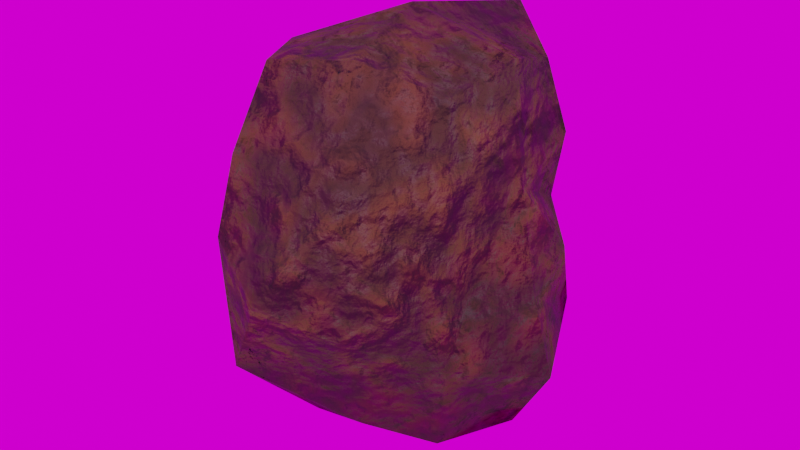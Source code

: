 # Source: Rock.blend  (saved by Blender 3.0.40; exported with 4.5.12 LTS)
import bpy
from mathutils import Matrix  # noqa: F401  (used for matrix-valued properties, if any)

bpy.ops.wm.read_factory_settings(use_empty=True)
scene = bpy.context.scene
scene.name = 'Scene'

# ---- collections
col_collection = bpy.data.collections.new('Collection'); scene.collection.children.link(col_collection)

# ---- images (referenced by path relative to the original .blend; pixels are not part of the script)
import os
ASSET_DIR = os.environ.get("B2B_ASSET_DIR", "")  # directory of the original .blend (textures are referenced by path, not embedded)
HERE = os.path.dirname(os.path.abspath(__file__))  # packed textures are extracted next to this script under _unpacked/

def load_image(name, relpath, width, height, colorspace="sRGB"):
    """Load a texture the original file referenced (path relative to the .blend, or extracted next to this script)."""
    p = next((c for c in (os.path.join(HERE, relpath), os.path.join(ASSET_DIR, relpath)) if relpath and os.path.exists(c)), "")
    if p:
        img = bpy.data.images.load(p, check_existing=True)
        img.name = name
    else:  # same state as the original file: an image datablock whose file is absent (Cycles renders it pink)
        img = bpy.data.images.new(name, width, height)
        img.source = "FILE"
        img.filepath = "//" + (relpath or name)
    img.colorspace_settings.name = colorspace
    return img
img_rock_emit = load_image('rock_emit', '_unpacked/rock_emit.ec7d44d2.png', 1024, 1024, 'sRGB')
img_autumn_forest_01_4k_hdr = load_image('autumn_forest_01_4k.hdr', 'autumn_forest_01_4k.hdr', 1024, 1024, 'Linear Rec.709')

# ---- materials (node trees are filled in below, after node groups)
mat_material_001 = bpy.data.materials.new('Material.001')

# ---- material node trees
mat_material_001.use_nodes = True; mat_material_001.node_tree.nodes.clear()
_N = mat_material_001.node_tree.nodes; _L = mat_material_001.node_tree.links
n0 = _N.new('ShaderNodeMapping'); n0.name = 'Mapping'; n0.location = (-1463, -85)
n0.width = 240
n1 = _N.new('ShaderNodeTexNoise'); n1.name = 'Noise Texture'; n1.location = (-1080, -133)
n1.inputs[2].default_value = 1.0
n1.inputs[3].default_value = 10.0
n2 = _N.new('ShaderNodeTexNoise'); n2.name = 'Noise Texture.001'; n2.location = (-1072, 163)
n2.inputs[2].default_value = 6.3
n2.inputs[3].default_value = 0.3
n2.inputs[4].default_value = 0.32
n3 = _N.new('ShaderNodeTexNoise'); n3.name = 'Noise Texture.002'; n3.location = (-1088, 459)
n3.inputs[2].default_value = 20.0
n3.inputs[3].default_value = 0.0
n4 = _N.new('ShaderNodeOutputMaterial'); n4.name = 'Material Output'; n4.location = (505, 161)
n5 = _N.new('ShaderNodeTexCoord'); n5.name = 'Texture Coordinate'; n5.location = (-1777, -149)
n5.width = 141
n6 = _N.new('ShaderNodeValToRGB'); n6.name = 'ColorRamp.002'; n6.location = (-609, 594)
while len(n6.color_ramp.elements) > 1: n6.color_ramp.elements.remove(n6.color_ramp.elements[-1])
n6.color_ramp.elements[0].position = 0.3659; n6.color_ramp.elements[0].color = (0.7367, 0.7367, 0.7367, 1.0)
_e = n6.color_ramp.elements.new(0.6341); _e.color = (1.0, 1.0, 1.0, 1.0)
n7 = _N.new('ShaderNodeBump'); n7.name = 'Bump'; n7.location = (-864, -203)
n7.inputs[1].default_value = 1.0
n7.inputs[2].default_value = 1.0
n8 = _N.new('ShaderNodeValToRGB'); n8.name = 'ColorRamp.001'; n8.location = (-621, 127)
n8.color_ramp.interpolation = 'EASE'
while len(n8.color_ramp.elements) > 1: n8.color_ramp.elements.remove(n8.color_ramp.elements[-1])
n8.color_ramp.elements[0].position = 0.3623; n8.color_ramp.elements[0].color = (0.06656, 0.06656, 0.06656, 1.0)
_e = n8.color_ramp.elements.new(0.7283); _e.color = (0.3127, 0.3127, 0.3127, 1.0)
_e = n8.color_ramp.elements.new(1.0); _e.color = (0.3866, 0.3866, 0.3866, 1.0)
n9 = _N.new('ShaderNodeMix'); n9.name = 'Mix'; n9.location = (-722, 345)
n9.data_type = 'RGBA'
n9.blend_type = 'DARKEN'
n9.inputs[0].default_value = 0.2
n10 = _N.new('ShaderNodeTexImage'); n10.name = 'Image Texture'; n10.location = (-1123, -415)
n10.image = img_rock_emit
n11 = _N.new('ShaderNodeBump'); n11.name = 'Bump.001'; n11.location = (-286, -135)
n11.width = 150
n11.inputs[0].default_value = 0.3667
n11.inputs[1].default_value = 1.0
n11.inputs[2].default_value = 1.0
n12 = _N.new('ShaderNodeValToRGB'); n12.name = 'ColorRamp'; n12.location = (-303, 409)
while len(n12.color_ramp.elements) > 1: n12.color_ramp.elements.remove(n12.color_ramp.elements[-1])
n12.color_ramp.elements[0].position = 0.3768; n12.color_ramp.elements[0].color = (0.06538, 0.03545, 0.01416, 1.0)
_e = n12.color_ramp.elements.new(0.8877); _e.color = (0.2067, 0.08316, 0.02211, 1.0)
n13 = _N.new('ShaderNodeAmbientOcclusion'); n13.name = 'Ambient Occlusion'; n13.location = (-5, 302)
n13.inside = True
n14 = _N.new('ShaderNodeBsdfPrincipled'); n14.name = 'Principled BSDF'; n14.location = (202, 140)
n14.distribution = 'GGX'
n14.subsurface_method = 'RANDOM_WALK_SKIN'
n14.inputs[3].default_value = 1.45
n14.inputs[27].default_value = (0.0, 0.0, 0.0, 1.0)
n14.inputs[28].default_value = 1.0
_L.new(n0.outputs[0], n1.inputs[0])
_L.new(n5.outputs[3], n0.inputs[0])
_L.new(n1.outputs[0], n7.inputs[3])
_L.new(n7.outputs[0], n11.inputs[4])
_L.new(n0.outputs[0], n2.inputs[0])
_L.new(n0.outputs[0], n3.inputs[0])
_L.new(n3.outputs[0], n9.inputs[7])
_L.new(n2.outputs[0], n9.inputs[6])
_L.new(n9.outputs[2], n12.inputs[0])
_L.new(n9.outputs[2], n8.inputs[0])
_L.new(n8.outputs[0], n11.inputs[3])
_L.new(n11.outputs[0], n13.inputs[2])
_L.new(n12.outputs[0], n13.inputs[0])
_L.new(n3.outputs[0], n6.inputs[0])
_L.new(n6.outputs[0], n14.inputs[2])
_L.new(n13.outputs[0], n14.inputs[0])
_L.new(n5.outputs[2], n10.inputs[0])
_L.new(n11.outputs[0], n14.inputs[5])
_L.new(n14.outputs[0], n4.inputs[0])
n4.is_active_output = True

# ---- world
world_world = bpy.data.worlds.new('World'); scene.world = world_world
world_world.use_nodes = True; world_world.node_tree.nodes.clear()
_N = world_world.node_tree.nodes; _L = world_world.node_tree.links
n0 = _N.new('ShaderNodeOutputWorld'); n0.name = 'World Output'; n0.location = (300, 300)
n1 = _N.new('ShaderNodeBackground'); n1.name = 'Background'; n1.location = (10, 300)
n2 = _N.new('ShaderNodeTexEnvironment'); n2.name = 'Environment Texture'; n2.location = (-280, 275)
n2.image = img_autumn_forest_01_4k_hdr
_L.new(n1.outputs[0], n0.inputs[0])
_L.new(n2.outputs[0], n1.inputs[0])
n0.is_active_output = True
world_world.color = (0.05088, 0.05088, 0.05088)
world_world.use_sun_shadow = False
world_world.sun_shadow_jitter_overblur = 0.0

# ---- meshes
me_icosphere = bpy.data.meshes.new('Icosphere')
me_icosphere.from_pydata([(2.636e-05, 8.776e-10, -0.8756), (0.4889, -0.3821, -0.3352), (-0.2463, -0.7892, -0.4185), (-0.6721, 8.621e-10, -0.3645), (-0.1544, 0.5255, -0.2898), (0.5289, 0.4092, -0.3566), (0.2233, -0.7232, 0.3863), (-0.4691, -0.3688, 0.3247), (-0.4951, 0.3863, 0.3385), (0.1933, 0.6371, 0.3443), (0.539, 1.64e-09, 0.3071), (-3.247e-05, 1.665e-09, 0.9256), (-0.1382, -0.4451, -0.7679), (0.3762, -0.2849, -0.7937), (0.1755, -0.5823, -0.3901), (0.7182, 1.357e-10, -0.4693), (0.3265, 0.2513, -0.7074), (-0.4102, 6.91e-10, -0.7169), (-0.5249, -0.4043, -0.4329), (-0.09088, 0.3098, -0.5534), (-0.384, 0.3088, -0.3408), (0.1584, 0.5332, -0.3608), (0.4715, -0.1729, 4.453e-05), (0.6111, 0.2149, -5.775e-05), (-3.542e-10, -0.8969, -2.366e-10), (0.4062, -0.599, 0.0001826), (-0.565, -0.2011, 2.397e-05), (-0.4046, -0.597, -0.0001789), (-0.3919, 0.5807, -0.0001493), (-0.541, 0.1939, 6.413e-06), (0.2827, 0.4412, -0.0001048), (-1.156e-09, 0.6986, -3.936e-12), (0.46, -0.3603, 0.3905), (-0.2303, -0.7398, 0.4844), (-0.5995, 1.357e-10, 0.4067), (-0.1987, 0.649, 0.4301), (0.4837, 0.3764, 0.4059), (0.1575, -0.5002, 0.8552), (0.469, 6.91e-10, 0.7995), (-0.3673, -0.2789, 0.7783), (-0.3032, 0.2356, 0.6669), (0.1569, 0.4985, 0.8524), (0.1512, -0.4885, -0.6818), (0.5505, 1.613e-10, -0.7555), (-0.3805, -0.2916, -0.6633), (-0.3244, 0.2542, -0.5857), (0.1201, 0.4004, -0.5708), (0.6189, 8.987e-10, -0.1333), (0.2169, -0.7124, -0.1478), (-0.5259, -0.412, -0.1387), (-0.4676, 0.3726, -0.1265), (0.1775, 0.5995, -0.1259), (0.4589, -0.3668, 0.1247), (-0.2545, -0.8201, 0.1688), (-0.612, 1.567e-10, 0.1322), (-0.2031, 0.6728, 0.1401), (0.4463, 0.3583, 0.1221), (0.4331, -0.3267, 0.7362), (-0.1864, -0.588, 0.8073), (-0.4376, 9.105e-10, 0.6279), (-0.1592, 0.511, 0.7103), (0.4166, 0.3157, 0.7133)], [], [(0, 42, 12), (1, 42, 13), (2, 42, 14), (1, 43, 15), (0, 43, 13), (5, 43, 16), (0, 44, 17), (2, 44, 12), (3, 44, 18), (0, 45, 19), (3, 45, 17), (4, 45, 20), (0, 46, 16), (4, 46, 19), (5, 46, 21), (1, 47, 22), (5, 47, 15), (10, 47, 23), (2, 48, 24), (1, 48, 14), (6, 48, 25), (3, 49, 26), (2, 49, 18), (7, 49, 27), (4, 50, 28), (3, 50, 20), (8, 50, 29), (5, 51, 30), (4, 51, 21), (9, 51, 31), (1, 52, 25), (10, 52, 22), (6, 52, 32), (2, 53, 27), (6, 53, 24), (7, 53, 33), (3, 54, 29), (7, 54, 26), (8, 54, 34), (4, 55, 31), (8, 55, 28), (9, 55, 35), (5, 56, 23), (9, 56, 30), (10, 56, 36), (6, 57, 37), (10, 57, 32), (11, 57, 38), (7, 58, 39), (6, 58, 33), (11, 58, 37), (8, 59, 40), (7, 59, 34), (11, 59, 39), (9, 60, 41), (8, 60, 35), (11, 60, 40), (10, 61, 38), (9, 61, 36), (11, 61, 41), (0, 13, 42), (1, 14, 42), (2, 12, 42), (1, 13, 43), (0, 16, 43), (5, 15, 43), (0, 12, 44), (2, 18, 44), (3, 17, 44), (0, 17, 45), (3, 20, 45), (4, 19, 45), (0, 19, 46), (4, 21, 46), (5, 16, 46), (1, 15, 47), (5, 23, 47), (10, 22, 47), (2, 14, 48), (1, 25, 48), (6, 24, 48), (3, 18, 49), (2, 27, 49), (7, 26, 49), (4, 20, 50), (3, 29, 50), (8, 28, 50), (5, 21, 51), (4, 31, 51), (9, 30, 51), (1, 22, 52), (10, 32, 52), (6, 25, 52), (2, 24, 53), (6, 33, 53), (7, 27, 53), (3, 26, 54), (7, 34, 54), (8, 29, 54), (4, 28, 55), (8, 35, 55), (9, 31, 55), (5, 30, 56), (9, 36, 56), (10, 23, 56), (6, 32, 57), (10, 38, 57), (11, 37, 57), (7, 33, 58), (6, 37, 58), (11, 39, 58), (8, 34, 59), (7, 39, 59), (11, 40, 59), (9, 35, 60), (8, 40, 60), (11, 41, 60), (10, 36, 61), (9, 41, 61), (11, 38, 61)])
me_icosphere.polygons.foreach_set('use_smooth', [True] * 120)
_uv = me_icosphere.uv_layers.new(name='UVMap')
_uv.uv.foreach_set('vector', [0.7035, 0.0478, 0.7767, 0.2282, 0.7235, 0.2178, 0.1413, 0.3269, 0.06296, 0.2282, 0.1096, 0.1421, 0.01521, 0.4281, 0.06296, 0.2282, 0.07468, 0.3574, 0.1413, 0.3269, 0.1837, 0.105, 0.2105, 0.2276, 0.7035, 0.0478, 0.8975, 0.105, 0.8234, 0.1421, 0.2988, 0.2066, 0.1837, 0.105, 0.2668, 0.009756, 0.7035, 0.0478, 0.6722, 0.2434, 0.6229, 0.172, 0.729, 0.4281, 0.6722, 0.2434, 0.7235, 0.2178, 0.5981, 0.3663, 0.6722, 0.2434, 0.6663, 0.3796, 0.7035, 0.0478, 0.5573, 0.1444, 0.5013, 0.05478, 0.5981, 0.3663, 0.5573, 0.1444, 0.6229, 0.172, 0.4588, 0.2396, 0.5573, 0.1444, 0.5323, 0.2596, 0.7035, 0.0478, 0.3993, 0.01786, 0.9805, 0.009756, 0.4588, 0.2396, 0.3993, 0.01786, 0.5013, 0.05478, 0.2988, 0.2066, 0.3993, 0.01786, 0.3867, 0.1719, 0.1413, 0.3269, 0.2263, 0.355, 0.1952, 0.4663, 0.2988, 0.2066, 0.2263, 0.355, 0.2105, 0.2276, 0.2496, 0.6181, 0.2263, 0.355, 0.2709, 0.402, 0.01521, 0.4281, 0.08493, 0.4977, 0.05513, 0.5944, 0.1413, 0.3269, 0.08493, 0.4977, 0.07468, 0.3574, 0.1061, 0.7483, 0.08493, 0.4977, 0.1246, 0.5418, 0.5981, 0.3663, 0.6615, 0.5194, 0.6202, 0.5742, 0.729, 0.4281, 0.6615, 0.5194, 0.6663, 0.3796, 0.6478, 0.7861, 0.6615, 0.5194, 0.6962, 0.6073, 0.4588, 0.2396, 0.517, 0.3963, 0.4778, 0.4377, 0.5981, 0.3663, 0.517, 0.3963, 0.5323, 0.2596, 0.4936, 0.6437, 0.517, 0.3963, 0.5445, 0.5046, 0.2988, 0.2066, 0.3817, 0.3066, 0.3478, 0.3734, 0.4588, 0.2396, 0.3817, 0.3066, 0.3867, 0.1719, 0.3753, 0.5519, 0.3817, 0.3066, 0.4125, 0.3904, 0.1413, 0.3269, 0.1664, 0.5826, 0.1246, 0.5418, 0.2496, 0.6181, 0.1664, 0.5826, 0.1952, 0.4663, 0.1061, 0.7483, 0.1664, 0.5826, 0.1839, 0.7198, 0.729, 0.4281, 0.7341, 0.6816, 0.6962, 0.6073, 0.1061, 0.7483, 0.02034, 0.6816, 0.05513, 0.5944, 0.6478, 0.7861, 0.7341, 0.6816, 0.7382, 0.822, 0.5981, 0.3663, 0.5749, 0.6191, 0.5445, 0.5046, 0.6478, 0.7861, 0.5749, 0.6191, 0.6202, 0.5742, 0.4936, 0.6437, 0.5749, 0.6191, 0.5586, 0.7567, 0.4588, 0.2396, 0.4404, 0.4803, 0.4125, 0.3904, 0.4936, 0.6437, 0.4404, 0.4803, 0.4778, 0.4377, 0.3753, 0.5519, 0.4404, 0.4803, 0.4315, 0.6126, 0.2988, 0.2066, 0.3126, 0.4578, 0.2709, 0.402, 0.3753, 0.5519, 0.3126, 0.4578, 0.3478, 0.3734, 0.2496, 0.6181, 0.3126, 0.4578, 0.3155, 0.5977, 0.1061, 0.7483, 0.2097, 0.8374, 0.1543, 0.9396, 0.2496, 0.6181, 0.2097, 0.8374, 0.1839, 0.7198, 0.357, 0.9902, 0.2097, 0.8374, 0.2737, 0.8064, 0.6478, 0.7861, 0.7478, 0.9894, 0.6026, 0.9283, 0.1061, 0.7483, 0.03404, 0.9894, 0.02442, 0.822, 0.357, 0.9902, 0.03404, 0.9894, 0.1543, 0.9396, 0.4936, 0.6437, 0.5284, 0.8799, 0.4606, 0.8326, 0.6478, 0.7861, 0.5284, 0.8799, 0.5586, 0.7567, 0.357, 0.9902, 0.5284, 0.8799, 0.6026, 0.9283, 0.3753, 0.5519, 0.4202, 0.7428, 0.3695, 0.7552, 0.4936, 0.6437, 0.4202, 0.7428, 0.4315, 0.6126, 0.357, 0.9902, 0.4202, 0.7428, 0.4606, 0.8326, 0.2496, 0.6181, 0.3205, 0.7302, 0.2737, 0.8064, 0.3753, 0.5519, 0.3205, 0.7302, 0.3155, 0.5977, 0.357, 0.9902, 0.3205, 0.7302, 0.3695, 0.7552, 0.7035, 0.0478, 0.8234, 0.1421, 0.7767, 0.2282, 0.1413, 0.3269, 0.07468, 0.3574, 0.06296, 0.2282, 0.01521, 0.4281, 0.009756, 0.2178, 0.06296, 0.2282, 0.1413, 0.3269, 0.1096, 0.1421, 0.1837, 0.105, 0.7035, 0.0478, 0.9805, 0.009756, 0.8975, 0.105, 0.2988, 0.2066, 0.2105, 0.2276, 0.1837, 0.105, 0.7035, 0.0478, 0.7235, 0.2178, 0.6722, 0.2434, 0.729, 0.4281, 0.6663, 0.3796, 0.6722, 0.2434, 0.5981, 0.3663, 0.6229, 0.172, 0.6722, 0.2434, 0.7035, 0.0478, 0.6229, 0.172, 0.5573, 0.1444, 0.5981, 0.3663, 0.5323, 0.2596, 0.5573, 0.1444, 0.4588, 0.2396, 0.5013, 0.05478, 0.5573, 0.1444, 0.7035, 0.0478, 0.5013, 0.05478, 0.3993, 0.01786, 0.4588, 0.2396, 0.3867, 0.1719, 0.3993, 0.01786, 0.2988, 0.2066, 0.2668, 0.009756, 0.3993, 0.01786, 0.1413, 0.3269, 0.2105, 0.2276, 0.2263, 0.355, 0.2988, 0.2066, 0.2709, 0.402, 0.2263, 0.355, 0.2496, 0.6181, 0.1952, 0.4663, 0.2263, 0.355, 0.01521, 0.4281, 0.07468, 0.3574, 0.08493, 0.4977, 0.1413, 0.3269, 0.1246, 0.5418, 0.08493, 0.4977, 0.1061, 0.7483, 0.05513, 0.5944, 0.08493, 0.4977, 0.5981, 0.3663, 0.6663, 0.3796, 0.6615, 0.5194, 0.729, 0.4281, 0.6962, 0.6073, 0.6615, 0.5194, 0.6478, 0.7861, 0.6202, 0.5742, 0.6615, 0.5194, 0.4588, 0.2396, 0.5323, 0.2596, 0.517, 0.3963, 0.5981, 0.3663, 0.5445, 0.5046, 0.517, 0.3963, 0.4936, 0.6437, 0.4778, 0.4377, 0.517, 0.3963, 0.2988, 0.2066, 0.3867, 0.1719, 0.3817, 0.3066, 0.4588, 0.2396, 0.4125, 0.3904, 0.3817, 0.3066, 0.3753, 0.5519, 0.3478, 0.3734, 0.3817, 0.3066, 0.1413, 0.3269, 0.1952, 0.4663, 0.1664, 0.5826, 0.2496, 0.6181, 0.1839, 0.7198, 0.1664, 0.5826, 0.1061, 0.7483, 0.1246, 0.5418, 0.1664, 0.5826, 0.01521, 0.4281, 0.05513, 0.5944, 0.02034, 0.6816, 0.1061, 0.7483, 0.02442, 0.822, 0.02034, 0.6816, 0.6478, 0.7861, 0.6962, 0.6073, 0.7341, 0.6816, 0.5981, 0.3663, 0.6202, 0.5742, 0.5749, 0.6191, 0.6478, 0.7861, 0.5586, 0.7567, 0.5749, 0.6191, 0.4936, 0.6437, 0.5445, 0.5046, 0.5749, 0.6191, 0.4588, 0.2396, 0.4778, 0.4377, 0.4404, 0.4803, 0.4936, 0.6437, 0.4315, 0.6126, 0.4404, 0.4803, 0.3753, 0.5519, 0.4125, 0.3904, 0.4404, 0.4803, 0.2988, 0.2066, 0.3478, 0.3734, 0.3126, 0.4578, 0.3753, 0.5519, 0.3155, 0.5977, 0.3126, 0.4578, 0.2496, 0.6181, 0.2709, 0.402, 0.3126, 0.4578, 0.1061, 0.7483, 0.1839, 0.7198, 0.2097, 0.8374, 0.2496, 0.6181, 0.2737, 0.8064, 0.2097, 0.8374, 0.357, 0.9902, 0.1543, 0.9396, 0.2097, 0.8374, 0.6478, 0.7861, 0.7382, 0.822, 0.7478, 0.9894, 0.1061, 0.7483, 0.1543, 0.9396, 0.03404, 0.9894, 0.357, 0.9902, 0.6026, 0.9283, 0.7478, 0.9894, 0.4936, 0.6437, 0.5586, 0.7567, 0.5284, 0.8799, 0.6478, 0.7861, 0.6026, 0.9283, 0.5284, 0.8799, 0.357, 0.9902, 0.4606, 0.8326, 0.5284, 0.8799, 0.3753, 0.5519, 0.4315, 0.6126, 0.4202, 0.7428, 0.4936, 0.6437, 0.4606, 0.8326, 0.4202, 0.7428, 0.357, 0.9902, 0.3695, 0.7552, 0.4202, 0.7428, 0.2496, 0.6181, 0.3155, 0.5977, 0.3205, 0.7302, 0.3753, 0.5519, 0.3695, 0.7552, 0.3205, 0.7302, 0.357, 0.9902, 0.2737, 0.8064, 0.3205, 0.7302])
me_icosphere.materials.append(mat_material_001)
me_icosphere.use_remesh_fix_poles = True
me_icosphere.use_remesh_preserve_attributes = False
me_icosphere.update()

# ---- objects
ob_icosphere = bpy.data.objects.new('Icosphere', me_icosphere)

# ---- transforms, parenting, visibility, modifiers, constraints
ob_icosphere.location = (0.0, 0.0, 0.0)

# ---- collection membership
col_collection.objects.link(ob_icosphere)

# ---- scene / render settings (as saved in the file)
scene.frame_start = 1; scene.frame_end = 250; scene.frame_set(1)
scene.render.engine = 'CYCLES'
scene.cycles.feature_set = 'EXPERIMENTAL'
scene.cycles.use_denoising = False
scene.cycles.samples = 1
scene.cycles.sampling_pattern = 'TABULATED_SOBOL'
scene.cycles.use_adaptive_sampling = False
scene.cycles.use_light_tree = False
scene.cycles.bake_type = 'EMIT'
scene.view_settings.view_transform = 'Filmic'
bpy.context.view_layer.update()

# ---- added for rendering (the .blend has no active camera and no usable light): camera, sun
cam_auto = bpy.data.cameras.new('AutoCamera')
cam_auto.lens = 50.0
cam_auto.sensor_width = 36.0
cam_auto.clip_end = 1000.0
ob_auto_camera = bpy.data.objects.new('AutoCamera', cam_auto)
scene.collection.objects.link(ob_auto_camera)
ob_auto_camera.location = (2.59422, -3.18453, 2.08192)
ob_auto_camera.rotation_euler = (1.09748, -7.21219e-08, 0.694738)
scene.camera = ob_auto_camera
light_auto_sun = bpy.data.lights.new('AutoSun', 'SUN')
light_auto_sun.energy = 3.0
light_auto_sun.angle = 0.0523599
ob_auto_sun = bpy.data.objects.new('AutoSun', light_auto_sun)
scene.collection.objects.link(ob_auto_sun)
ob_auto_sun.rotation_euler = (0.872665, 0.174533, 0.523599)
bpy.context.view_layer.update()

